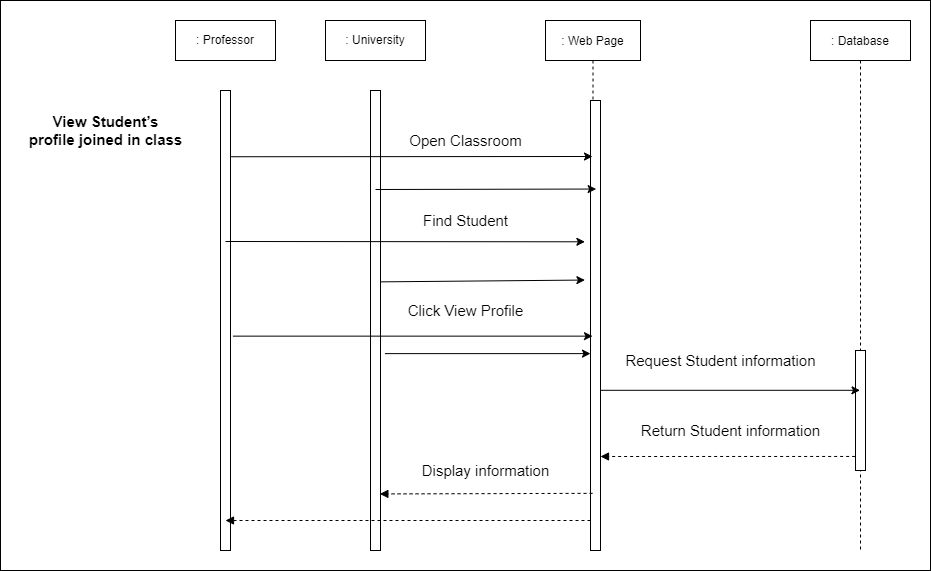

The diagram above was exported from draw.io. Its source (the exported page's mxGraphModel, read from the mxfile embedded in the PNG):
<mxGraphModel dx="1096" dy="802" grid="1" gridSize="10" guides="1" tooltips="1" connect="1" arrows="1" fold="1" page="1" pageScale="1" pageWidth="827" pageHeight="1169" math="0" shadow="0">
  <root>
    <mxCell id="0" />
    <mxCell id="1" parent="0" />
    <mxCell id="BR44eqcLd2-3bP7v3cmP-199" value="" style="whiteSpace=wrap;html=1;fontSize=15;" vertex="1" parent="1">
      <mxGeometry x="1010" y="390" width="930" height="570" as="geometry" />
    </mxCell>
    <mxCell id="BR44eqcLd2-3bP7v3cmP-200" value=": Web Page" style="shape=umlLifeline;perimeter=lifelinePerimeter;container=1;collapsible=0;recursiveResize=0;rounded=0;shadow=0;strokeWidth=1;" vertex="1" parent="1">
      <mxGeometry x="1555" y="410" width="95" height="530" as="geometry" />
    </mxCell>
    <mxCell id="BR44eqcLd2-3bP7v3cmP-201" value="" style="points=[];perimeter=orthogonalPerimeter;rounded=0;shadow=0;strokeWidth=1;" vertex="1" parent="BR44eqcLd2-3bP7v3cmP-200">
      <mxGeometry x="45" y="80" width="10" height="450" as="geometry" />
    </mxCell>
    <mxCell id="BR44eqcLd2-3bP7v3cmP-202" value="" style="points=[];perimeter=orthogonalPerimeter;rounded=0;shadow=0;strokeWidth=1;" vertex="1" parent="1">
      <mxGeometry x="1380" y="480" width="10" height="460" as="geometry" />
    </mxCell>
    <mxCell id="BR44eqcLd2-3bP7v3cmP-204" value="&lt;font style=&quot;font-size: 15px;&quot;&gt;&lt;font style=&quot;font-size: 15px;&quot;&gt;&lt;span&gt;&lt;b&gt;View Student’s&lt;br&gt;profile joined in class&lt;/b&gt;&lt;/span&gt;&lt;br&gt;&lt;/font&gt;&lt;/font&gt;" style="text;html=1;align=center;verticalAlign=middle;resizable=0;points=[];autosize=1;strokeColor=none;fillColor=none;" vertex="1" parent="1">
      <mxGeometry x="1030" y="500" width="170" height="40" as="geometry" />
    </mxCell>
    <mxCell id="BR44eqcLd2-3bP7v3cmP-205" value=": Database" style="shape=umlLifeline;perimeter=lifelinePerimeter;container=1;collapsible=0;recursiveResize=0;rounded=0;shadow=0;strokeWidth=1;" vertex="1" parent="1">
      <mxGeometry x="1820.0000000000002" y="410" width="100" height="530" as="geometry" />
    </mxCell>
    <mxCell id="BR44eqcLd2-3bP7v3cmP-206" value="" style="points=[];perimeter=orthogonalPerimeter;rounded=0;shadow=0;strokeWidth=1;" vertex="1" parent="BR44eqcLd2-3bP7v3cmP-205">
      <mxGeometry x="45" y="330" width="10" height="120" as="geometry" />
    </mxCell>
    <mxCell id="BR44eqcLd2-3bP7v3cmP-207" value="" style="points=[];perimeter=orthogonalPerimeter;rounded=0;shadow=0;strokeWidth=1;" vertex="1" parent="1">
      <mxGeometry x="1230" y="480" width="10" height="460" as="geometry" />
    </mxCell>
    <mxCell id="BR44eqcLd2-3bP7v3cmP-209" value="Open Classroom" style="text;html=1;align=center;verticalAlign=middle;resizable=0;points=[];autosize=1;strokeColor=none;fillColor=none;fontSize=15;" vertex="1" parent="1">
      <mxGeometry x="1410" y="520" width="130" height="20" as="geometry" />
    </mxCell>
    <mxCell id="BR44eqcLd2-3bP7v3cmP-210" value="Find Student" style="text;html=1;align=center;verticalAlign=middle;resizable=0;points=[];autosize=1;strokeColor=none;fillColor=none;fontSize=15;" vertex="1" parent="1">
      <mxGeometry x="1425" y="600" width="100" height="20" as="geometry" />
    </mxCell>
    <mxCell id="BR44eqcLd2-3bP7v3cmP-211" value="Click View Profile" style="text;html=1;align=center;verticalAlign=middle;resizable=0;points=[];autosize=1;strokeColor=none;fillColor=none;fontSize=15;" vertex="1" parent="1">
      <mxGeometry x="1410" y="690" width="130" height="20" as="geometry" />
    </mxCell>
    <mxCell id="BR44eqcLd2-3bP7v3cmP-212" value="Request Student information" style="text;html=1;align=center;verticalAlign=middle;resizable=0;points=[];autosize=1;strokeColor=none;fillColor=none;fontSize=15;" vertex="1" parent="1">
      <mxGeometry x="1625" y="740" width="210" height="20" as="geometry" />
    </mxCell>
    <mxCell id="BR44eqcLd2-3bP7v3cmP-213" value="Return Student information" style="text;html=1;align=center;verticalAlign=middle;resizable=0;points=[];autosize=1;strokeColor=none;fillColor=none;fontSize=15;" vertex="1" parent="1">
      <mxGeometry x="1645" y="810" width="190" height="20" as="geometry" />
    </mxCell>
    <mxCell id="BR44eqcLd2-3bP7v3cmP-214" value="Display information" style="text;html=1;align=center;verticalAlign=middle;resizable=0;points=[];autosize=1;strokeColor=none;fillColor=none;fontSize=15;" vertex="1" parent="1">
      <mxGeometry x="1425" y="850" width="140" height="20" as="geometry" />
    </mxCell>
    <mxCell id="BR44eqcLd2-3bP7v3cmP-215" value="" style="endArrow=classic;html=1;rounded=0;fontSize=15;exitX=1.08;exitY=0.144;exitDx=0;exitDy=0;exitPerimeter=0;" edge="1" parent="1" source="BR44eqcLd2-3bP7v3cmP-207">
      <mxGeometry width="50" height="50" relative="1" as="geometry">
        <mxPoint x="1430" y="700" as="sourcePoint" />
        <mxPoint x="1602" y="546" as="targetPoint" />
      </mxGeometry>
    </mxCell>
    <mxCell id="BR44eqcLd2-3bP7v3cmP-216" value="" style="endArrow=classic;html=1;rounded=0;fontSize=15;entryX=-0.56;entryY=0.314;entryDx=0;entryDy=0;entryPerimeter=0;" edge="1" parent="1" target="BR44eqcLd2-3bP7v3cmP-201">
      <mxGeometry width="50" height="50" relative="1" as="geometry">
        <mxPoint x="1235" y="631" as="sourcePoint" />
        <mxPoint x="1612.4050000000002" y="551.44" as="targetPoint" />
      </mxGeometry>
    </mxCell>
    <mxCell id="BR44eqcLd2-3bP7v3cmP-217" value="" style="endArrow=classic;html=1;rounded=0;fontSize=15;exitX=1.24;exitY=0.534;exitDx=0;exitDy=0;exitPerimeter=0;" edge="1" parent="1" source="BR44eqcLd2-3bP7v3cmP-207" target="BR44eqcLd2-3bP7v3cmP-200">
      <mxGeometry width="50" height="50" relative="1" as="geometry">
        <mxPoint x="1260.8000000000002" y="566.24" as="sourcePoint" />
        <mxPoint x="1622.4050000000002" y="561.44" as="targetPoint" />
      </mxGeometry>
    </mxCell>
    <mxCell id="BR44eqcLd2-3bP7v3cmP-218" value="" style="endArrow=classic;html=1;rounded=0;fontSize=15;entryX=0.533;entryY=0.318;entryDx=0;entryDy=0;entryPerimeter=0;" edge="1" parent="1" target="BR44eqcLd2-3bP7v3cmP-200">
      <mxGeometry width="50" height="50" relative="1" as="geometry">
        <mxPoint x="1385" y="579" as="sourcePoint" />
        <mxPoint x="1632.4050000000002" y="571.44" as="targetPoint" />
      </mxGeometry>
    </mxCell>
    <mxCell id="BR44eqcLd2-3bP7v3cmP-219" value="" style="endArrow=classic;html=1;rounded=0;fontSize=15;entryX=-0.56;entryY=0.399;entryDx=0;entryDy=0;entryPerimeter=0;exitX=0.96;exitY=0.416;exitDx=0;exitDy=0;exitPerimeter=0;" edge="1" parent="1" source="BR44eqcLd2-3bP7v3cmP-202" target="BR44eqcLd2-3bP7v3cmP-201">
      <mxGeometry width="50" height="50" relative="1" as="geometry">
        <mxPoint x="1395" y="589" as="sourcePoint" />
        <mxPoint x="1615.6350000000002" y="588.54" as="targetPoint" />
      </mxGeometry>
    </mxCell>
    <mxCell id="BR44eqcLd2-3bP7v3cmP-220" value="" style="endArrow=classic;html=1;rounded=0;fontSize=15;exitX=1.44;exitY=0.572;exitDx=0;exitDy=0;exitPerimeter=0;" edge="1" parent="1" source="BR44eqcLd2-3bP7v3cmP-202" target="BR44eqcLd2-3bP7v3cmP-201">
      <mxGeometry width="50" height="50" relative="1" as="geometry">
        <mxPoint x="1405" y="599" as="sourcePoint" />
        <mxPoint x="1625.6350000000002" y="598.54" as="targetPoint" />
      </mxGeometry>
    </mxCell>
    <mxCell id="BR44eqcLd2-3bP7v3cmP-221" value="" style="endArrow=classic;html=1;rounded=0;fontSize=15;exitX=1;exitY=0.644;exitDx=0;exitDy=0;exitPerimeter=0;" edge="1" parent="1" source="BR44eqcLd2-3bP7v3cmP-201" target="BR44eqcLd2-3bP7v3cmP-205">
      <mxGeometry width="50" height="50" relative="1" as="geometry">
        <mxPoint x="1404.4" y="753.1199999999999" as="sourcePoint" />
        <mxPoint x="1610" y="753.1199999999999" as="targetPoint" />
      </mxGeometry>
    </mxCell>
    <mxCell id="BR44eqcLd2-3bP7v3cmP-222" value="" style="html=1;verticalAlign=bottom;labelBackgroundColor=none;endArrow=block;endFill=1;dashed=1;rounded=0;fontSize=15;exitX=-0.035;exitY=0.883;exitDx=0;exitDy=0;exitPerimeter=0;" edge="1" parent="1" source="BR44eqcLd2-3bP7v3cmP-206">
      <mxGeometry width="160" relative="1" as="geometry">
        <mxPoint x="1380" y="1280" as="sourcePoint" />
        <mxPoint x="1610" y="846" as="targetPoint" />
      </mxGeometry>
    </mxCell>
    <mxCell id="BR44eqcLd2-3bP7v3cmP-223" value="" style="html=1;verticalAlign=bottom;labelBackgroundColor=none;endArrow=block;endFill=1;dashed=1;rounded=0;fontSize=15;exitX=0.206;exitY=0.873;exitDx=0;exitDy=0;exitPerimeter=0;entryX=0.935;entryY=0.877;entryDx=0;entryDy=0;entryPerimeter=0;" edge="1" parent="1" source="BR44eqcLd2-3bP7v3cmP-201" target="BR44eqcLd2-3bP7v3cmP-202">
      <mxGeometry width="160" relative="1" as="geometry">
        <mxPoint x="1874.6499999999999" y="855.96" as="sourcePoint" />
        <mxPoint x="1620" y="856" as="targetPoint" />
      </mxGeometry>
    </mxCell>
    <mxCell id="BR44eqcLd2-3bP7v3cmP-224" value="" style="html=1;verticalAlign=bottom;labelBackgroundColor=none;endArrow=block;endFill=1;dashed=1;rounded=0;fontSize=15;" edge="1" parent="1">
      <mxGeometry width="160" relative="1" as="geometry">
        <mxPoint x="1600" y="910" as="sourcePoint" />
        <mxPoint x="1235" y="910" as="targetPoint" />
      </mxGeometry>
    </mxCell>
    <mxCell id="BR44eqcLd2-3bP7v3cmP-225" value=": Professor" style="whiteSpace=wrap;html=1;" vertex="1" parent="1">
      <mxGeometry x="1185" y="410" width="100" height="40" as="geometry" />
    </mxCell>
    <mxCell id="BR44eqcLd2-3bP7v3cmP-226" value=": University" style="whiteSpace=wrap;html=1;" vertex="1" parent="1">
      <mxGeometry x="1335" y="410" width="100" height="40" as="geometry" />
    </mxCell>
  </root>
</mxGraphModel>